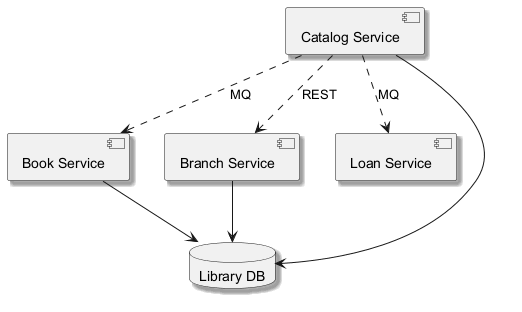

The diagram above was rendered by PlantUML. Its source (embedded in the PNG):
@startuml
skinparam monochrome true
skinparam shadowing true
component "Book Service" as C_BookService
component "Branch Service" as C_BranchService
component "Loan Service" as C_LoanService
component "Catalog Service" as C_CatalogService
database "Library DB" as DB_library
C_BookService --> DB_library
C_BranchService --> DB_library
C_CatalogService --> DB_library
C_CatalogService ..> C_BookService : MQ
C_CatalogService ..> C_LoanService : MQ
C_CatalogService ..> C_BranchService : REST
@enduml